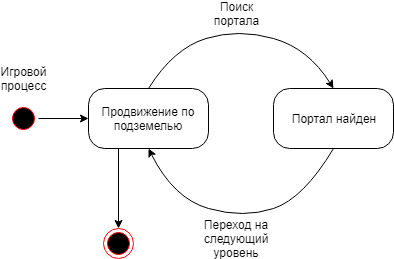

The diagram above was exported from draw.io. Its source (the exported page's mxGraphModel, read from the mxfile embedded in the PNG):
<mxGraphModel dx="1010" dy="592" grid="1" gridSize="10" guides="1" tooltips="1" connect="1" arrows="1" fold="1" page="1" pageScale="1" pageWidth="827" pageHeight="1169" math="0" shadow="0">
  <root>
    <mxCell id="0" />
    <mxCell id="1" parent="0" />
    <mxCell id="IYsqA3lemvMIPAWCCxiq-1" value="" style="ellipse;html=1;shape=startState;fillColor=#000000;strokeColor=#ff0000;" vertex="1" parent="1">
      <mxGeometry x="165" y="195" width="30" height="30" as="geometry" />
    </mxCell>
    <mxCell id="IYsqA3lemvMIPAWCCxiq-3" value="Продвижение по подземелью" style="rounded=1;whiteSpace=wrap;html=1;arcSize=27;" vertex="1" parent="1">
      <mxGeometry x="245" y="180" width="120" height="60" as="geometry" />
    </mxCell>
    <mxCell id="IYsqA3lemvMIPAWCCxiq-5" value="" style="endArrow=classic;html=1;exitX=1;exitY=0.5;exitDx=0;exitDy=0;entryX=0;entryY=0.5;entryDx=0;entryDy=0;" edge="1" parent="1" source="IYsqA3lemvMIPAWCCxiq-1" target="IYsqA3lemvMIPAWCCxiq-3">
      <mxGeometry width="50" height="50" relative="1" as="geometry">
        <mxPoint x="75" y="365" as="sourcePoint" />
        <mxPoint x="235" y="210" as="targetPoint" />
      </mxGeometry>
    </mxCell>
    <mxCell id="IYsqA3lemvMIPAWCCxiq-6" value="Портал найден" style="rounded=1;whiteSpace=wrap;html=1;arcSize=27;" vertex="1" parent="1">
      <mxGeometry x="430" y="180" width="120" height="60" as="geometry" />
    </mxCell>
    <mxCell id="IYsqA3lemvMIPAWCCxiq-7" value="" style="ellipse;html=1;shape=endState;fillColor=#000000;strokeColor=#ff0000;" vertex="1" parent="1">
      <mxGeometry x="260" y="320" width="30" height="30" as="geometry" />
    </mxCell>
    <mxCell id="IYsqA3lemvMIPAWCCxiq-14" value="Игровой процесс" style="text;html=1;strokeColor=none;fillColor=none;align=center;verticalAlign=middle;whiteSpace=wrap;rounded=0;" vertex="1" parent="1">
      <mxGeometry x="160" y="160" width="40" height="20" as="geometry" />
    </mxCell>
    <mxCell id="IYsqA3lemvMIPAWCCxiq-24" value="" style="endArrow=classic;html=1;exitX=0.25;exitY=1;exitDx=0;exitDy=0;" edge="1" parent="1" source="IYsqA3lemvMIPAWCCxiq-3">
      <mxGeometry width="50" height="50" relative="1" as="geometry">
        <mxPoint x="670" y="450" as="sourcePoint" />
        <mxPoint x="275" y="320" as="targetPoint" />
      </mxGeometry>
    </mxCell>
    <mxCell id="IYsqA3lemvMIPAWCCxiq-25" value="Поиск портала" style="text;html=1;strokeColor=none;fillColor=none;align=center;verticalAlign=middle;whiteSpace=wrap;rounded=0;" vertex="1" parent="1">
      <mxGeometry x="373" y="95" width="40" height="20" as="geometry" />
    </mxCell>
    <mxCell id="IYsqA3lemvMIPAWCCxiq-30" value="Переход на следующий уровень" style="text;html=1;strokeColor=none;fillColor=none;align=center;verticalAlign=middle;whiteSpace=wrap;rounded=0;" vertex="1" parent="1">
      <mxGeometry x="373" y="320" width="40" height="20" as="geometry" />
    </mxCell>
    <mxCell id="IYsqA3lemvMIPAWCCxiq-28" value="" style="curved=1;endArrow=classic;html=1;exitX=0.5;exitY=0;exitDx=0;exitDy=0;entryX=0.5;entryY=0;entryDx=0;entryDy=0;" edge="1" parent="1" source="IYsqA3lemvMIPAWCCxiq-3" target="IYsqA3lemvMIPAWCCxiq-6">
      <mxGeometry width="50" height="50" relative="1" as="geometry">
        <mxPoint x="270" y="180" as="sourcePoint" />
        <mxPoint x="515" y="170" as="targetPoint" />
        <Array as="points">
          <mxPoint x="330" y="140" />
          <mxPoint x="395" y="120" />
          <mxPoint x="465" y="140" />
        </Array>
      </mxGeometry>
    </mxCell>
    <mxCell id="IYsqA3lemvMIPAWCCxiq-29" value="" style="curved=1;endArrow=classic;html=1;entryX=0.5;entryY=1;entryDx=0;entryDy=0;exitX=0.5;exitY=1;exitDx=0;exitDy=0;" edge="1" parent="1" source="IYsqA3lemvMIPAWCCxiq-6" target="IYsqA3lemvMIPAWCCxiq-3">
      <mxGeometry width="50" height="50" relative="1" as="geometry">
        <mxPoint x="520" y="260" as="sourcePoint" />
        <mxPoint x="290" y="260" as="targetPoint" />
        <Array as="points">
          <mxPoint x="460" y="290" />
          <mxPoint x="400" y="310" />
          <mxPoint x="330" y="290" />
        </Array>
      </mxGeometry>
    </mxCell>
  </root>
</mxGraphModel>